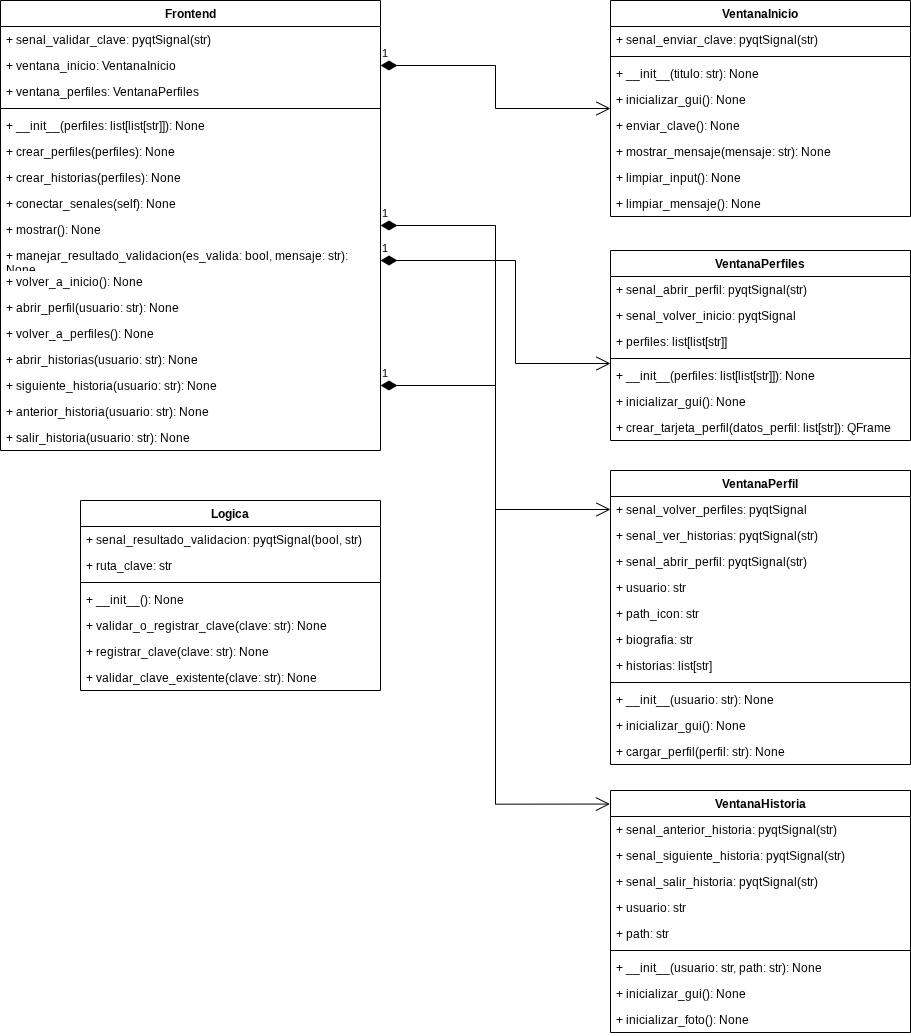

The diagram above was exported from draw.io. Its source (the exported page's mxGraphModel, read from the mxfile embedded in the PNG):
<mxGraphModel dx="1345" dy="1327" grid="1" gridSize="10" guides="1" tooltips="1" connect="1" arrows="1" fold="1" page="1" pageScale="1" pageWidth="850" pageHeight="1100" math="0" shadow="0">
  <root>
    <mxCell id="0" />
    <mxCell id="1" parent="0" />
    <mxCell id="2" parent="1" style="swimlane;fontStyle=1;align=center;verticalAlign=top;childLayout=stackLayout;horizontal=1;startSize=26;horizontalStack=0;resizeParent=1;resizeParentMax=0;resizeLast=0;collapsible=1;marginBottom=0;whiteSpace=wrap;html=1;" value="VentanaInicio" vertex="1">
      <mxGeometry height="216" width="300" x="1150" y="50" as="geometry" />
    </mxCell>
    <mxCell id="3" parent="2" style="text;strokeColor=none;fillColor=none;align=left;verticalAlign=top;spacingLeft=4;spacingRight=4;overflow=hidden;rotatable=0;points=[[0,0.5],[1,0.5]];portConstraint=eastwest;whiteSpace=wrap;html=1;" value="+ senal_enviar_clave: pyqtSignal(str)" vertex="1">
      <mxGeometry height="26" width="300" y="26" as="geometry" />
    </mxCell>
    <mxCell id="4" parent="2" style="line;strokeWidth=1;fillColor=none;align=left;verticalAlign=middle;spacingTop=-1;spacingLeft=3;spacingRight=3;rotatable=0;labelPosition=right;points=[];portConstraint=eastwest;strokeColor=inherit;" value="" vertex="1">
      <mxGeometry height="8" width="300" y="52" as="geometry" />
    </mxCell>
    <mxCell id="5" parent="2" style="text;strokeColor=none;fillColor=none;align=left;verticalAlign=top;spacingLeft=4;spacingRight=4;overflow=hidden;rotatable=0;points=[[0,0.5],[1,0.5]];portConstraint=eastwest;whiteSpace=wrap;html=1;" value="+ __init__(titulo: str): None" vertex="1">
      <mxGeometry height="26" width="300" y="60" as="geometry" />
    </mxCell>
    <mxCell id="6" parent="2" style="text;strokeColor=none;fillColor=none;align=left;verticalAlign=top;spacingLeft=4;spacingRight=4;overflow=hidden;rotatable=0;points=[[0,0.5],[1,0.5]];portConstraint=eastwest;whiteSpace=wrap;html=1;" value="+ inicializar_gui(): None" vertex="1">
      <mxGeometry height="26" width="300" y="86" as="geometry" />
    </mxCell>
    <mxCell id="7" parent="2" style="text;strokeColor=none;fillColor=none;align=left;verticalAlign=top;spacingLeft=4;spacingRight=4;overflow=hidden;rotatable=0;points=[[0,0.5],[1,0.5]];portConstraint=eastwest;whiteSpace=wrap;html=1;" value="+ enviar_clave(): None" vertex="1">
      <mxGeometry height="26" width="300" y="112" as="geometry" />
    </mxCell>
    <mxCell id="8" parent="2" style="text;strokeColor=none;fillColor=none;align=left;verticalAlign=top;spacingLeft=4;spacingRight=4;overflow=hidden;rotatable=0;points=[[0,0.5],[1,0.5]];portConstraint=eastwest;whiteSpace=wrap;html=1;" value="+ mostrar_mensaje(mensaje: str): None&amp;nbsp;" vertex="1">
      <mxGeometry height="26" width="300" y="138" as="geometry" />
    </mxCell>
    <mxCell id="9" parent="2" style="text;strokeColor=none;fillColor=none;align=left;verticalAlign=top;spacingLeft=4;spacingRight=4;overflow=hidden;rotatable=0;points=[[0,0.5],[1,0.5]];portConstraint=eastwest;whiteSpace=wrap;html=1;" value="+ limpiar_input(): None" vertex="1">
      <mxGeometry height="26" width="300" y="164" as="geometry" />
    </mxCell>
    <mxCell id="10" parent="2" style="text;strokeColor=none;fillColor=none;align=left;verticalAlign=top;spacingLeft=4;spacingRight=4;overflow=hidden;rotatable=0;points=[[0,0.5],[1,0.5]];portConstraint=eastwest;whiteSpace=wrap;html=1;" value="+ limpiar_mensaje(): None" vertex="1">
      <mxGeometry height="26" width="300" y="190" as="geometry" />
    </mxCell>
    <mxCell id="11" parent="1" style="swimlane;fontStyle=1;align=center;verticalAlign=top;childLayout=stackLayout;horizontal=1;startSize=26;horizontalStack=0;resizeParent=1;resizeParentMax=0;resizeLast=0;collapsible=1;marginBottom=0;whiteSpace=wrap;html=1;" value="VentanaPerfiles" vertex="1">
      <mxGeometry height="190" width="300" x="1150" y="300" as="geometry" />
    </mxCell>
    <mxCell id="12" parent="11" style="text;strokeColor=none;fillColor=none;align=left;verticalAlign=top;spacingLeft=4;spacingRight=4;overflow=hidden;rotatable=0;points=[[0,0.5],[1,0.5]];portConstraint=eastwest;whiteSpace=wrap;html=1;" value="+ senal_abrir_perfil: pyqtSignal(str)" vertex="1">
      <mxGeometry height="26" width="300" y="26" as="geometry" />
    </mxCell>
    <mxCell id="13" parent="11" style="text;strokeColor=none;fillColor=none;align=left;verticalAlign=top;spacingLeft=4;spacingRight=4;overflow=hidden;rotatable=0;points=[[0,0.5],[1,0.5]];portConstraint=eastwest;whiteSpace=wrap;html=1;" value="+ senal_volver_inicio: pyqtSignal" vertex="1">
      <mxGeometry height="26" width="300" y="52" as="geometry" />
    </mxCell>
    <mxCell id="14" parent="11" style="text;strokeColor=none;fillColor=none;align=left;verticalAlign=top;spacingLeft=4;spacingRight=4;overflow=hidden;rotatable=0;points=[[0,0.5],[1,0.5]];portConstraint=eastwest;whiteSpace=wrap;html=1;" value="+ perfiles: list[list[str]]" vertex="1">
      <mxGeometry height="26" width="300" y="78" as="geometry" />
    </mxCell>
    <mxCell id="15" parent="11" style="line;strokeWidth=1;fillColor=none;align=left;verticalAlign=middle;spacingTop=-1;spacingLeft=3;spacingRight=3;rotatable=0;labelPosition=right;points=[];portConstraint=eastwest;strokeColor=inherit;" value="" vertex="1">
      <mxGeometry height="8" width="300" y="104" as="geometry" />
    </mxCell>
    <mxCell id="16" parent="11" style="text;strokeColor=none;fillColor=none;align=left;verticalAlign=top;spacingLeft=4;spacingRight=4;overflow=hidden;rotatable=0;points=[[0,0.5],[1,0.5]];portConstraint=eastwest;whiteSpace=wrap;html=1;" value="+ __init__(perfiles: list[list[str]]): None" vertex="1">
      <mxGeometry height="26" width="300" y="112" as="geometry" />
    </mxCell>
    <mxCell id="17" parent="11" style="text;strokeColor=none;fillColor=none;align=left;verticalAlign=top;spacingLeft=4;spacingRight=4;overflow=hidden;rotatable=0;points=[[0,0.5],[1,0.5]];portConstraint=eastwest;whiteSpace=wrap;html=1;" value="+ inicializar_gui(): None" vertex="1">
      <mxGeometry height="26" width="300" y="138" as="geometry" />
    </mxCell>
    <mxCell id="18" parent="11" style="text;strokeColor=none;fillColor=none;align=left;verticalAlign=top;spacingLeft=4;spacingRight=4;overflow=hidden;rotatable=0;points=[[0,0.5],[1,0.5]];portConstraint=eastwest;whiteSpace=wrap;html=1;" value="+ crear_tarjeta_perfil(datos_perfil: list[str]): QFrame" vertex="1">
      <mxGeometry height="26" width="300" y="164" as="geometry" />
    </mxCell>
    <mxCell id="19" parent="1" style="swimlane;fontStyle=1;align=center;verticalAlign=top;childLayout=stackLayout;horizontal=1;startSize=26;horizontalStack=0;resizeParent=1;resizeParentMax=0;resizeLast=0;collapsible=1;marginBottom=0;whiteSpace=wrap;html=1;" value="VentanaPerfil" vertex="1">
      <mxGeometry height="294" width="300" x="1150" y="520" as="geometry" />
    </mxCell>
    <mxCell id="20" parent="19" style="text;strokeColor=none;fillColor=none;align=left;verticalAlign=top;spacingLeft=4;spacingRight=4;overflow=hidden;rotatable=0;points=[[0,0.5],[1,0.5]];portConstraint=eastwest;whiteSpace=wrap;html=1;" value="+ senal_volver_perfiles: pyqtSignal" vertex="1">
      <mxGeometry height="26" width="300" y="26" as="geometry" />
    </mxCell>
    <mxCell id="21" parent="19" style="text;strokeColor=none;fillColor=none;align=left;verticalAlign=top;spacingLeft=4;spacingRight=4;overflow=hidden;rotatable=0;points=[[0,0.5],[1,0.5]];portConstraint=eastwest;whiteSpace=wrap;html=1;" value="+ senal_ver_historias: pyqtSignal(str)" vertex="1">
      <mxGeometry height="26" width="300" y="52" as="geometry" />
    </mxCell>
    <mxCell id="22" parent="19" style="text;strokeColor=none;fillColor=none;align=left;verticalAlign=top;spacingLeft=4;spacingRight=4;overflow=hidden;rotatable=0;points=[[0,0.5],[1,0.5]];portConstraint=eastwest;whiteSpace=wrap;html=1;" value="+ senal_abrir_perfil: pyqtSignal(str)" vertex="1">
      <mxGeometry height="26" width="300" y="78" as="geometry" />
    </mxCell>
    <mxCell id="23" parent="19" style="text;strokeColor=none;fillColor=none;align=left;verticalAlign=top;spacingLeft=4;spacingRight=4;overflow=hidden;rotatable=0;points=[[0,0.5],[1,0.5]];portConstraint=eastwest;whiteSpace=wrap;html=1;" value="+ usuario: str" vertex="1">
      <mxGeometry height="26" width="300" y="104" as="geometry" />
    </mxCell>
    <mxCell id="24" parent="19" style="text;strokeColor=none;fillColor=none;align=left;verticalAlign=top;spacingLeft=4;spacingRight=4;overflow=hidden;rotatable=0;points=[[0,0.5],[1,0.5]];portConstraint=eastwest;whiteSpace=wrap;html=1;" value="+ path_icon: str" vertex="1">
      <mxGeometry height="26" width="300" y="130" as="geometry" />
    </mxCell>
    <mxCell id="25" parent="19" style="text;strokeColor=none;fillColor=none;align=left;verticalAlign=top;spacingLeft=4;spacingRight=4;overflow=hidden;rotatable=0;points=[[0,0.5],[1,0.5]];portConstraint=eastwest;whiteSpace=wrap;html=1;" value="+ biografia: str" vertex="1">
      <mxGeometry height="26" width="300" y="156" as="geometry" />
    </mxCell>
    <mxCell id="26" parent="19" style="text;strokeColor=none;fillColor=none;align=left;verticalAlign=top;spacingLeft=4;spacingRight=4;overflow=hidden;rotatable=0;points=[[0,0.5],[1,0.5]];portConstraint=eastwest;whiteSpace=wrap;html=1;" value="+ historias: list[str]" vertex="1">
      <mxGeometry height="26" width="300" y="182" as="geometry" />
    </mxCell>
    <mxCell id="27" parent="19" style="line;strokeWidth=1;fillColor=none;align=left;verticalAlign=middle;spacingTop=-1;spacingLeft=3;spacingRight=3;rotatable=0;labelPosition=right;points=[];portConstraint=eastwest;strokeColor=inherit;" value="" vertex="1">
      <mxGeometry height="8" width="300" y="208" as="geometry" />
    </mxCell>
    <mxCell id="28" parent="19" style="text;strokeColor=none;fillColor=none;align=left;verticalAlign=top;spacingLeft=4;spacingRight=4;overflow=hidden;rotatable=0;points=[[0,0.5],[1,0.5]];portConstraint=eastwest;whiteSpace=wrap;html=1;" value="+ __init__(usuario: str): None" vertex="1">
      <mxGeometry height="26" width="300" y="216" as="geometry" />
    </mxCell>
    <mxCell id="29" parent="19" style="text;strokeColor=none;fillColor=none;align=left;verticalAlign=top;spacingLeft=4;spacingRight=4;overflow=hidden;rotatable=0;points=[[0,0.5],[1,0.5]];portConstraint=eastwest;whiteSpace=wrap;html=1;" value="+ inicializar_gui(): None" vertex="1">
      <mxGeometry height="26" width="300" y="242" as="geometry" />
    </mxCell>
    <mxCell id="30" parent="19" style="text;strokeColor=none;fillColor=none;align=left;verticalAlign=top;spacingLeft=4;spacingRight=4;overflow=hidden;rotatable=0;points=[[0,0.5],[1,0.5]];portConstraint=eastwest;whiteSpace=wrap;html=1;" value="+ cargar_perfil(perfil: str): None" vertex="1">
      <mxGeometry height="26" width="300" y="268" as="geometry" />
    </mxCell>
    <mxCell id="31" parent="1" style="swimlane;fontStyle=1;align=center;verticalAlign=top;childLayout=stackLayout;horizontal=1;startSize=26;horizontalStack=0;resizeParent=1;resizeParentMax=0;resizeLast=0;collapsible=1;marginBottom=0;whiteSpace=wrap;html=1;" value="Frontend" vertex="1">
      <mxGeometry height="450" width="380" x="540" y="50" as="geometry" />
    </mxCell>
    <mxCell id="32" parent="31" style="text;strokeColor=none;fillColor=none;align=left;verticalAlign=top;spacingLeft=4;spacingRight=4;overflow=hidden;rotatable=0;points=[[0,0.5],[1,0.5]];portConstraint=eastwest;whiteSpace=wrap;html=1;" value="+ senal_validar_clave: pyqtSignal(str)" vertex="1">
      <mxGeometry height="26" width="380" y="26" as="geometry" />
    </mxCell>
    <mxCell id="33" parent="31" style="text;strokeColor=none;fillColor=none;align=left;verticalAlign=top;spacingLeft=4;spacingRight=4;overflow=hidden;rotatable=0;points=[[0,0.5],[1,0.5]];portConstraint=eastwest;whiteSpace=wrap;html=1;" value="+ ventana_inicio: VentanaInicio" vertex="1">
      <mxGeometry height="26" width="380" y="52" as="geometry" />
    </mxCell>
    <mxCell id="34" parent="31" style="text;strokeColor=none;fillColor=none;align=left;verticalAlign=top;spacingLeft=4;spacingRight=4;overflow=hidden;rotatable=0;points=[[0,0.5],[1,0.5]];portConstraint=eastwest;whiteSpace=wrap;html=1;" value="+ ventana_perfiles: VentanaPerfiles" vertex="1">
      <mxGeometry height="26" width="380" y="78" as="geometry" />
    </mxCell>
    <mxCell id="35" parent="31" style="line;strokeWidth=1;fillColor=none;align=left;verticalAlign=middle;spacingTop=-1;spacingLeft=3;spacingRight=3;rotatable=0;labelPosition=right;points=[];portConstraint=eastwest;strokeColor=inherit;" value="" vertex="1">
      <mxGeometry height="8" width="380" y="104" as="geometry" />
    </mxCell>
    <mxCell id="36" parent="31" style="text;strokeColor=none;fillColor=none;align=left;verticalAlign=top;spacingLeft=4;spacingRight=4;overflow=hidden;rotatable=0;points=[[0,0.5],[1,0.5]];portConstraint=eastwest;whiteSpace=wrap;html=1;" value="+ __init__(perfiles: list[list[str]]): None" vertex="1">
      <mxGeometry height="26" width="380" y="112" as="geometry" />
    </mxCell>
    <mxCell id="37" parent="31" style="text;strokeColor=none;fillColor=none;align=left;verticalAlign=top;spacingLeft=4;spacingRight=4;overflow=hidden;rotatable=0;points=[[0,0.5],[1,0.5]];portConstraint=eastwest;whiteSpace=wrap;html=1;" value="+ crear_perfiles(perfiles): None" vertex="1">
      <mxGeometry height="26" width="380" y="138" as="geometry" />
    </mxCell>
    <mxCell id="38" parent="31" style="text;strokeColor=none;fillColor=none;align=left;verticalAlign=top;spacingLeft=4;spacingRight=4;overflow=hidden;rotatable=0;points=[[0,0.5],[1,0.5]];portConstraint=eastwest;whiteSpace=wrap;html=1;" value="+ crear_historias(perfiles): None" vertex="1">
      <mxGeometry height="26" width="380" y="164" as="geometry" />
    </mxCell>
    <mxCell id="39" parent="31" style="text;strokeColor=none;fillColor=none;align=left;verticalAlign=top;spacingLeft=4;spacingRight=4;overflow=hidden;rotatable=0;points=[[0,0.5],[1,0.5]];portConstraint=eastwest;whiteSpace=wrap;html=1;" value="+ conectar_senales(self): None" vertex="1">
      <mxGeometry height="26" width="380" y="190" as="geometry" />
    </mxCell>
    <mxCell id="40" parent="31" style="text;strokeColor=none;fillColor=none;align=left;verticalAlign=top;spacingLeft=4;spacingRight=4;overflow=hidden;rotatable=0;points=[[0,0.5],[1,0.5]];portConstraint=eastwest;whiteSpace=wrap;html=1;" value="+ mostrar(): None" vertex="1">
      <mxGeometry height="26" width="380" y="216" as="geometry" />
    </mxCell>
    <mxCell id="41" parent="31" style="text;strokeColor=none;fillColor=none;align=left;verticalAlign=top;spacingLeft=4;spacingRight=4;overflow=hidden;rotatable=0;points=[[0,0.5],[1,0.5]];portConstraint=eastwest;whiteSpace=wrap;html=1;" value="+ manejar_resultado_validacion(es_valida: bool, mensaje: str): None" vertex="1">
      <mxGeometry height="26" width="380" y="242" as="geometry" />
    </mxCell>
    <mxCell id="42" parent="31" style="text;strokeColor=none;fillColor=none;align=left;verticalAlign=top;spacingLeft=4;spacingRight=4;overflow=hidden;rotatable=0;points=[[0,0.5],[1,0.5]];portConstraint=eastwest;whiteSpace=wrap;html=1;" value="+ volver_a_inicio(): None" vertex="1">
      <mxGeometry height="26" width="380" y="268" as="geometry" />
    </mxCell>
    <mxCell id="43" parent="31" style="text;strokeColor=none;fillColor=none;align=left;verticalAlign=top;spacingLeft=4;spacingRight=4;overflow=hidden;rotatable=0;points=[[0,0.5],[1,0.5]];portConstraint=eastwest;whiteSpace=wrap;html=1;" value="+ abrir_perfil(usuario: str): None" vertex="1">
      <mxGeometry height="26" width="380" y="294" as="geometry" />
    </mxCell>
    <mxCell id="44" parent="31" style="text;strokeColor=none;fillColor=none;align=left;verticalAlign=top;spacingLeft=4;spacingRight=4;overflow=hidden;rotatable=0;points=[[0,0.5],[1,0.5]];portConstraint=eastwest;whiteSpace=wrap;html=1;" value="+ volver_a_perfiles(): None" vertex="1">
      <mxGeometry height="26" width="380" y="320" as="geometry" />
    </mxCell>
    <mxCell id="45" parent="31" style="text;strokeColor=none;fillColor=none;align=left;verticalAlign=top;spacingLeft=4;spacingRight=4;overflow=hidden;rotatable=0;points=[[0,0.5],[1,0.5]];portConstraint=eastwest;whiteSpace=wrap;html=1;" value="+ abrir_historias(usuario: str): None" vertex="1">
      <mxGeometry height="26" width="380" y="346" as="geometry" />
    </mxCell>
    <mxCell id="46" parent="31" style="text;strokeColor=none;fillColor=none;align=left;verticalAlign=top;spacingLeft=4;spacingRight=4;overflow=hidden;rotatable=0;points=[[0,0.5],[1,0.5]];portConstraint=eastwest;whiteSpace=wrap;html=1;" value="+ siguiente_historia(usuario: str): None" vertex="1">
      <mxGeometry height="26" width="380" y="372" as="geometry" />
    </mxCell>
    <mxCell id="47" parent="31" style="text;strokeColor=none;fillColor=none;align=left;verticalAlign=top;spacingLeft=4;spacingRight=4;overflow=hidden;rotatable=0;points=[[0,0.5],[1,0.5]];portConstraint=eastwest;whiteSpace=wrap;html=1;" value="+ anterior_historia(usuario: str): None" vertex="1">
      <mxGeometry height="26" width="380" y="398" as="geometry" />
    </mxCell>
    <mxCell id="48" parent="31" style="text;strokeColor=none;fillColor=none;align=left;verticalAlign=top;spacingLeft=4;spacingRight=4;overflow=hidden;rotatable=0;points=[[0,0.5],[1,0.5]];portConstraint=eastwest;whiteSpace=wrap;html=1;" value="+ salir_historia(usuario: str): None" vertex="1">
      <mxGeometry height="26" width="380" y="424" as="geometry" />
    </mxCell>
    <mxCell id="49" parent="1" style="swimlane;fontStyle=1;align=center;verticalAlign=top;childLayout=stackLayout;horizontal=1;startSize=26;horizontalStack=0;resizeParent=1;resizeParentMax=0;resizeLast=0;collapsible=1;marginBottom=0;whiteSpace=wrap;html=1;" value="Logica" vertex="1">
      <mxGeometry height="190" width="300" x="620" y="550" as="geometry">
        <mxRectangle height="30" width="80" x="-20" y="420" as="alternateBounds" />
      </mxGeometry>
    </mxCell>
    <mxCell id="50" parent="49" style="text;strokeColor=none;fillColor=none;align=left;verticalAlign=top;spacingLeft=4;spacingRight=4;overflow=hidden;rotatable=0;points=[[0,0.5],[1,0.5]];portConstraint=eastwest;whiteSpace=wrap;html=1;" value="+ senal_resultado_validacion: pyqtSignal(bool, str)" vertex="1">
      <mxGeometry height="26" width="300" y="26" as="geometry" />
    </mxCell>
    <mxCell id="51" parent="49" style="text;strokeColor=none;fillColor=none;align=left;verticalAlign=top;spacingLeft=4;spacingRight=4;overflow=hidden;rotatable=0;points=[[0,0.5],[1,0.5]];portConstraint=eastwest;whiteSpace=wrap;html=1;" value="+ ruta_clave: str" vertex="1">
      <mxGeometry height="26" width="300" y="52" as="geometry" />
    </mxCell>
    <mxCell id="52" parent="49" style="line;strokeWidth=1;fillColor=none;align=left;verticalAlign=middle;spacingTop=-1;spacingLeft=3;spacingRight=3;rotatable=0;labelPosition=right;points=[];portConstraint=eastwest;strokeColor=inherit;" value="" vertex="1">
      <mxGeometry height="8" width="300" y="78" as="geometry" />
    </mxCell>
    <mxCell id="53" parent="49" style="text;strokeColor=none;fillColor=none;align=left;verticalAlign=top;spacingLeft=4;spacingRight=4;overflow=hidden;rotatable=0;points=[[0,0.5],[1,0.5]];portConstraint=eastwest;whiteSpace=wrap;html=1;" value="+ __init__(): None" vertex="1">
      <mxGeometry height="26" width="300" y="86" as="geometry" />
    </mxCell>
    <mxCell id="54" parent="49" style="text;strokeColor=none;fillColor=none;align=left;verticalAlign=top;spacingLeft=4;spacingRight=4;overflow=hidden;rotatable=0;points=[[0,0.5],[1,0.5]];portConstraint=eastwest;whiteSpace=wrap;html=1;" value="+ validar_o_registrar_clave(clave: str): None" vertex="1">
      <mxGeometry height="26" width="300" y="112" as="geometry" />
    </mxCell>
    <mxCell id="55" parent="49" style="text;strokeColor=none;fillColor=none;align=left;verticalAlign=top;spacingLeft=4;spacingRight=4;overflow=hidden;rotatable=0;points=[[0,0.5],[1,0.5]];portConstraint=eastwest;whiteSpace=wrap;html=1;" value="+ registrar_clave(clave: str): None" vertex="1">
      <mxGeometry height="26" width="300" y="138" as="geometry" />
    </mxCell>
    <mxCell id="56" parent="49" style="text;strokeColor=none;fillColor=none;align=left;verticalAlign=top;spacingLeft=4;spacingRight=4;overflow=hidden;rotatable=0;points=[[0,0.5],[1,0.5]];portConstraint=eastwest;whiteSpace=wrap;html=1;" value="+ validar_clave_existente(clave: str): None" vertex="1">
      <mxGeometry height="26" width="300" y="164" as="geometry" />
    </mxCell>
    <mxCell id="57" edge="1" parent="1" source="33" style="endArrow=open;html=1;endSize=12;startArrow=diamondThin;startSize=14;startFill=1;edgeStyle=orthogonalEdgeStyle;align=left;verticalAlign=bottom;rounded=0;exitX=1;exitY=0.5;exitDx=0;exitDy=0;" target="2" value="1">
      <mxGeometry relative="1" x="-1" y="3" as="geometry">
        <mxPoint x="1010" y="40" as="sourcePoint" />
        <mxPoint x="1156" y="237" as="targetPoint" />
      </mxGeometry>
    </mxCell>
    <mxCell id="58" parent="1" style="swimlane;fontStyle=1;align=center;verticalAlign=top;childLayout=stackLayout;horizontal=1;startSize=26;horizontalStack=0;resizeParent=1;resizeParentMax=0;resizeLast=0;collapsible=1;marginBottom=0;whiteSpace=wrap;html=1;" value="VentanaHistoria" vertex="1">
      <mxGeometry height="242" width="300" x="1150" y="840" as="geometry" />
    </mxCell>
    <mxCell id="59" parent="58" style="text;strokeColor=none;fillColor=none;align=left;verticalAlign=top;spacingLeft=4;spacingRight=4;overflow=hidden;rotatable=0;points=[[0,0.5],[1,0.5]];portConstraint=eastwest;whiteSpace=wrap;html=1;" value="+ senal_anterior_historia: pyqtSignal(str)" vertex="1">
      <mxGeometry height="26" width="300" y="26" as="geometry" />
    </mxCell>
    <mxCell id="60" parent="58" style="text;strokeColor=none;fillColor=none;align=left;verticalAlign=top;spacingLeft=4;spacingRight=4;overflow=hidden;rotatable=0;points=[[0,0.5],[1,0.5]];portConstraint=eastwest;whiteSpace=wrap;html=1;" value="+ senal_siguiente_historia: pyqtSignal(str)" vertex="1">
      <mxGeometry height="26" width="300" y="52" as="geometry" />
    </mxCell>
    <mxCell id="61" parent="58" style="text;strokeColor=none;fillColor=none;align=left;verticalAlign=top;spacingLeft=4;spacingRight=4;overflow=hidden;rotatable=0;points=[[0,0.5],[1,0.5]];portConstraint=eastwest;whiteSpace=wrap;html=1;" value="+ senal_salir_historia: pyqtSignal(str)" vertex="1">
      <mxGeometry height="26" width="300" y="78" as="geometry" />
    </mxCell>
    <mxCell id="62" parent="58" style="text;strokeColor=none;fillColor=none;align=left;verticalAlign=top;spacingLeft=4;spacingRight=4;overflow=hidden;rotatable=0;points=[[0,0.5],[1,0.5]];portConstraint=eastwest;whiteSpace=wrap;html=1;" value="+ usuario: str" vertex="1">
      <mxGeometry height="26" width="300" y="104" as="geometry" />
    </mxCell>
    <mxCell id="63" parent="58" style="text;strokeColor=none;fillColor=none;align=left;verticalAlign=top;spacingLeft=4;spacingRight=4;overflow=hidden;rotatable=0;points=[[0,0.5],[1,0.5]];portConstraint=eastwest;whiteSpace=wrap;html=1;" value="+ path: str" vertex="1">
      <mxGeometry height="26" width="300" y="130" as="geometry" />
    </mxCell>
    <mxCell id="64" parent="58" style="line;strokeWidth=1;fillColor=none;align=left;verticalAlign=middle;spacingTop=-1;spacingLeft=3;spacingRight=3;rotatable=0;labelPosition=right;points=[];portConstraint=eastwest;strokeColor=inherit;" value="" vertex="1">
      <mxGeometry height="8" width="300" y="156" as="geometry" />
    </mxCell>
    <mxCell id="65" parent="58" style="text;strokeColor=none;fillColor=none;align=left;verticalAlign=top;spacingLeft=4;spacingRight=4;overflow=hidden;rotatable=0;points=[[0,0.5],[1,0.5]];portConstraint=eastwest;whiteSpace=wrap;html=1;" value="+ __init__(usuario: str, path: str): None" vertex="1">
      <mxGeometry height="26" width="300" y="164" as="geometry" />
    </mxCell>
    <mxCell id="66" parent="58" style="text;strokeColor=none;fillColor=none;align=left;verticalAlign=top;spacingLeft=4;spacingRight=4;overflow=hidden;rotatable=0;points=[[0,0.5],[1,0.5]];portConstraint=eastwest;whiteSpace=wrap;html=1;" value="+ inicializar_gui(): None" vertex="1">
      <mxGeometry height="26" width="300" y="190" as="geometry" />
    </mxCell>
    <mxCell id="67" parent="58" style="text;strokeColor=none;fillColor=none;align=left;verticalAlign=top;spacingLeft=4;spacingRight=4;overflow=hidden;rotatable=0;points=[[0,0.5],[1,0.5]];portConstraint=eastwest;whiteSpace=wrap;html=1;" value="+ inicializar_foto(): None" vertex="1">
      <mxGeometry height="26" width="300" y="216" as="geometry" />
    </mxCell>
    <mxCell id="68" edge="1" parent="1" style="endArrow=open;html=1;endSize=12;startArrow=diamondThin;startSize=14;startFill=1;edgeStyle=orthogonalEdgeStyle;align=left;verticalAlign=bottom;rounded=0;" value="1">
      <mxGeometry relative="1" x="-1" y="3" as="geometry">
        <Array as="points">
          <mxPoint x="1055" y="310" />
          <mxPoint x="1055" y="413" />
        </Array>
        <mxPoint x="920" y="310" as="sourcePoint" />
        <mxPoint x="1150" y="413" as="targetPoint" />
      </mxGeometry>
    </mxCell>
    <mxCell id="69" edge="1" parent="1" source="46" style="endArrow=open;html=1;endSize=12;startArrow=diamondThin;startSize=14;startFill=1;edgeStyle=orthogonalEdgeStyle;align=left;verticalAlign=bottom;rounded=0;exitX=1;exitY=0.5;exitDx=0;exitDy=0;entryX=0;entryY=0.5;entryDx=0;entryDy=0;" target="20" value="1">
      <mxGeometry relative="1" x="-1" y="3" as="geometry">
        <mxPoint x="1020" y="620" as="sourcePoint" />
        <mxPoint x="1166" y="817" as="targetPoint" />
      </mxGeometry>
    </mxCell>
    <mxCell id="70" edge="1" parent="1" source="31" style="endArrow=open;html=1;endSize=12;startArrow=diamondThin;startSize=14;startFill=1;edgeStyle=orthogonalEdgeStyle;align=left;verticalAlign=bottom;rounded=0;entryX=-0.002;entryY=0.056;entryDx=0;entryDy=0;entryPerimeter=0;" target="58" value="1">
      <mxGeometry relative="1" x="-1" y="3" as="geometry">
        <mxPoint x="890" y="920" as="sourcePoint" />
        <mxPoint x="1036" y="1117" as="targetPoint" />
      </mxGeometry>
    </mxCell>
  </root>
</mxGraphModel>